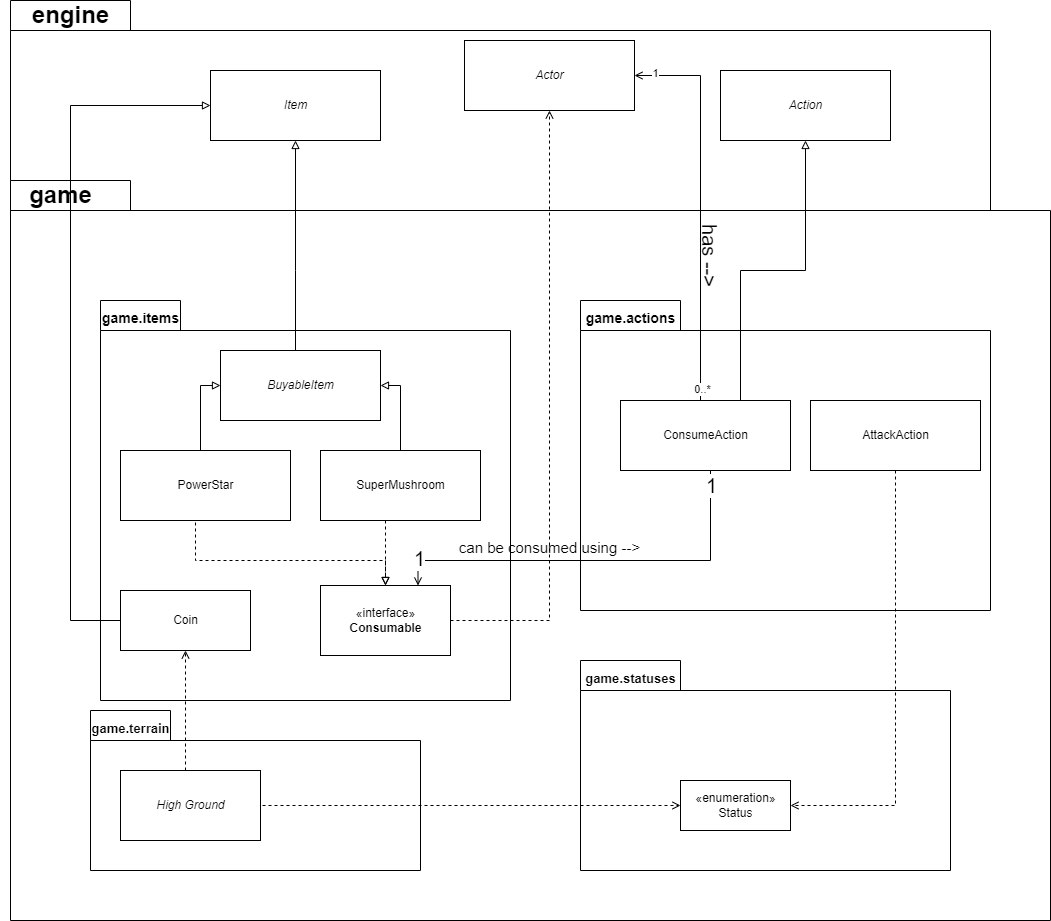

The diagram above was exported from draw.io. Its source (the exported page's mxGraphModel, read from the mxfile embedded in the PNG):
<mxGraphModel dx="2468" dy="885" grid="1" gridSize="10" guides="1" tooltips="1" connect="1" arrows="1" fold="1" page="1" pageScale="1" pageWidth="827" pageHeight="1169" math="0" shadow="0">
  <root>
    <mxCell id="0" />
    <mxCell id="1" parent="0" />
    <mxCell id="i43hTrtua0hH4RwefnVX-7" value="" style="shape=folder;fontStyle=1;spacingTop=10;tabWidth=120;tabHeight=30;tabPosition=left;html=1;" parent="1" vertex="1">
      <mxGeometry x="-40" y="270" width="980" height="210" as="geometry" />
    </mxCell>
    <mxCell id="i43hTrtua0hH4RwefnVX-1" value="" style="shape=folder;fontStyle=1;spacingTop=10;tabWidth=120;tabHeight=30;tabPosition=left;html=1;" parent="1" vertex="1">
      <mxGeometry x="-40" y="450" width="1040" height="740" as="geometry" />
    </mxCell>
    <mxCell id="i43hTrtua0hH4RwefnVX-4" value="" style="shape=folder;fontStyle=1;spacingTop=10;tabWidth=80;tabHeight=30;tabPosition=left;html=1;" parent="1" vertex="1">
      <mxGeometry x="50" y="570" width="410" height="400" as="geometry" />
    </mxCell>
    <mxCell id="i43hTrtua0hH4RwefnVX-2" value="game" style="text;strokeColor=none;fillColor=none;html=1;fontSize=24;fontStyle=1;verticalAlign=middle;align=center;" parent="1" vertex="1">
      <mxGeometry x="-50" y="450" width="120" height="30" as="geometry" />
    </mxCell>
    <mxCell id="MrsWHeAj9BduAwFFd_29-2" style="edgeStyle=orthogonalEdgeStyle;rounded=0;orthogonalLoop=1;jettySize=auto;html=1;endArrow=block;endFill=0;dashed=1;exitX=0.5;exitY=1;exitDx=0;exitDy=0;" parent="1" source="i43hTrtua0hH4RwefnVX-3" target="MrsWHeAj9BduAwFFd_29-1" edge="1">
      <mxGeometry relative="1" as="geometry">
        <Array as="points">
          <mxPoint x="145" y="790" />
          <mxPoint x="145" y="830" />
          <mxPoint x="335" y="830" />
        </Array>
      </mxGeometry>
    </mxCell>
    <mxCell id="r3NcZX6An-PjU--hHvSq-7" style="edgeStyle=orthogonalEdgeStyle;rounded=0;orthogonalLoop=1;jettySize=auto;html=1;entryX=0;entryY=0.5;entryDx=0;entryDy=0;endArrow=block;endFill=0;" edge="1" parent="1" source="i43hTrtua0hH4RwefnVX-3" target="r3NcZX6An-PjU--hHvSq-1">
      <mxGeometry relative="1" as="geometry">
        <Array as="points">
          <mxPoint x="150" y="655" />
        </Array>
      </mxGeometry>
    </mxCell>
    <mxCell id="i43hTrtua0hH4RwefnVX-3" value="PowerStar" style="html=1;" parent="1" vertex="1">
      <mxGeometry x="70" y="720" width="170" height="70" as="geometry" />
    </mxCell>
    <mxCell id="i43hTrtua0hH4RwefnVX-5" value="&lt;font style=&quot;font-size: 14px&quot;&gt;game.items&lt;/font&gt;" style="text;strokeColor=none;fillColor=none;html=1;fontSize=24;fontStyle=1;verticalAlign=middle;align=center;" parent="1" vertex="1">
      <mxGeometry x="30" y="570" width="120" height="30" as="geometry" />
    </mxCell>
    <mxCell id="i43hTrtua0hH4RwefnVX-8" value="engine" style="text;strokeColor=none;fillColor=none;html=1;fontSize=24;fontStyle=1;verticalAlign=middle;align=center;" parent="1" vertex="1">
      <mxGeometry x="-40" y="270" width="120" height="30" as="geometry" />
    </mxCell>
    <mxCell id="i43hTrtua0hH4RwefnVX-9" value="&lt;i&gt;Item&lt;/i&gt;" style="html=1;" parent="1" vertex="1">
      <mxGeometry x="160" y="340" width="170" height="70" as="geometry" />
    </mxCell>
    <mxCell id="MrsWHeAj9BduAwFFd_29-3" style="edgeStyle=orthogonalEdgeStyle;rounded=0;orthogonalLoop=1;jettySize=auto;html=1;dashed=1;endArrow=block;endFill=0;" parent="1" source="i43hTrtua0hH4RwefnVX-10" target="MrsWHeAj9BduAwFFd_29-1" edge="1">
      <mxGeometry relative="1" as="geometry">
        <Array as="points">
          <mxPoint x="335" y="800" />
          <mxPoint x="335" y="800" />
        </Array>
      </mxGeometry>
    </mxCell>
    <mxCell id="r3NcZX6An-PjU--hHvSq-5" style="edgeStyle=orthogonalEdgeStyle;rounded=0;orthogonalLoop=1;jettySize=auto;html=1;entryX=1;entryY=0.5;entryDx=0;entryDy=0;endArrow=block;endFill=0;" edge="1" parent="1" source="i43hTrtua0hH4RwefnVX-10" target="r3NcZX6An-PjU--hHvSq-1">
      <mxGeometry relative="1" as="geometry" />
    </mxCell>
    <mxCell id="i43hTrtua0hH4RwefnVX-10" value="SuperMushroom" style="html=1;" parent="1" vertex="1">
      <mxGeometry x="270" y="720" width="160" height="70" as="geometry" />
    </mxCell>
    <mxCell id="MrsWHeAj9BduAwFFd_29-10" style="edgeStyle=orthogonalEdgeStyle;rounded=0;orthogonalLoop=1;jettySize=auto;html=1;entryX=0.5;entryY=1;entryDx=0;entryDy=0;endArrow=open;endFill=0;dashed=1;" parent="1" source="MrsWHeAj9BduAwFFd_29-1" target="MrsWHeAj9BduAwFFd_29-9" edge="1">
      <mxGeometry relative="1" as="geometry" />
    </mxCell>
    <mxCell id="MrsWHeAj9BduAwFFd_29-4" value="" style="shape=folder;fontStyle=1;spacingTop=10;tabWidth=100;tabHeight=30;tabPosition=left;html=1;" parent="1" vertex="1">
      <mxGeometry x="530" y="570" width="410" height="310" as="geometry" />
    </mxCell>
    <mxCell id="MrsWHeAj9BduAwFFd_29-1" value="«interface»&lt;br&gt;&lt;b&gt;Consumable&lt;/b&gt;" style="html=1;" parent="1" vertex="1">
      <mxGeometry x="270" y="855" width="130" height="70" as="geometry" />
    </mxCell>
    <mxCell id="MrsWHeAj9BduAwFFd_29-5" value="&lt;font style=&quot;font-size: 14px&quot;&gt;game.actions&lt;/font&gt;" style="text;strokeColor=none;fillColor=none;html=1;fontSize=24;fontStyle=1;verticalAlign=middle;align=center;" parent="1" vertex="1">
      <mxGeometry x="520" y="570" width="120" height="30" as="geometry" />
    </mxCell>
    <mxCell id="MrsWHeAj9BduAwFFd_29-8" style="edgeStyle=orthogonalEdgeStyle;rounded=0;orthogonalLoop=1;jettySize=auto;html=1;entryX=0.5;entryY=1;entryDx=0;entryDy=0;endArrow=block;endFill=0;" parent="1" source="MrsWHeAj9BduAwFFd_29-6" target="MrsWHeAj9BduAwFFd_29-7" edge="1">
      <mxGeometry relative="1" as="geometry">
        <Array as="points">
          <mxPoint x="690" y="540" />
          <mxPoint x="755" y="540" />
        </Array>
      </mxGeometry>
    </mxCell>
    <mxCell id="hqZbjBGwLM4o_RLY3u5l-2" style="edgeStyle=orthogonalEdgeStyle;rounded=0;orthogonalLoop=1;jettySize=auto;html=1;entryX=1;entryY=0.5;entryDx=0;entryDy=0;endArrow=open;endFill=0;" parent="1" source="MrsWHeAj9BduAwFFd_29-6" target="MrsWHeAj9BduAwFFd_29-9" edge="1">
      <mxGeometry relative="1" as="geometry">
        <Array as="points">
          <mxPoint x="650" y="345" />
        </Array>
      </mxGeometry>
    </mxCell>
    <mxCell id="hqZbjBGwLM4o_RLY3u5l-3" value="1" style="edgeLabel;html=1;align=center;verticalAlign=middle;resizable=0;points=[];" parent="hqZbjBGwLM4o_RLY3u5l-2" vertex="1" connectable="0">
      <mxGeometry x="0.8981" y="-3" relative="1" as="geometry">
        <mxPoint as="offset" />
      </mxGeometry>
    </mxCell>
    <mxCell id="hqZbjBGwLM4o_RLY3u5l-4" value="0..*" style="edgeLabel;html=1;align=center;verticalAlign=middle;resizable=0;points=[];" parent="hqZbjBGwLM4o_RLY3u5l-2" vertex="1" connectable="0">
      <mxGeometry x="-0.9372" y="-1" relative="1" as="geometry">
        <mxPoint as="offset" />
      </mxGeometry>
    </mxCell>
    <mxCell id="hqZbjBGwLM4o_RLY3u5l-9" style="edgeStyle=orthogonalEdgeStyle;rounded=0;orthogonalLoop=1;jettySize=auto;html=1;entryX=0.75;entryY=0;entryDx=0;entryDy=0;fontSize=20;endArrow=open;endFill=0;" parent="1" source="MrsWHeAj9BduAwFFd_29-6" target="MrsWHeAj9BduAwFFd_29-1" edge="1">
      <mxGeometry relative="1" as="geometry">
        <Array as="points">
          <mxPoint x="660" y="830" />
          <mxPoint x="368" y="830" />
        </Array>
      </mxGeometry>
    </mxCell>
    <mxCell id="hqZbjBGwLM4o_RLY3u5l-10" value="1" style="edgeLabel;html=1;align=center;verticalAlign=middle;resizable=0;points=[];fontSize=20;" parent="hqZbjBGwLM4o_RLY3u5l-9" vertex="1" connectable="0">
      <mxGeometry x="0.8771" y="-3" relative="1" as="geometry">
        <mxPoint as="offset" />
      </mxGeometry>
    </mxCell>
    <mxCell id="hqZbjBGwLM4o_RLY3u5l-11" value="1" style="edgeLabel;html=1;align=center;verticalAlign=middle;resizable=0;points=[];fontSize=20;" parent="hqZbjBGwLM4o_RLY3u5l-9" vertex="1" connectable="0">
      <mxGeometry x="-0.9289" relative="1" as="geometry">
        <mxPoint as="offset" />
      </mxGeometry>
    </mxCell>
    <mxCell id="MrsWHeAj9BduAwFFd_29-6" value="ConsumeAction" style="html=1;" parent="1" vertex="1">
      <mxGeometry x="570" y="670" width="170" height="70" as="geometry" />
    </mxCell>
    <mxCell id="MrsWHeAj9BduAwFFd_29-7" value="&lt;i&gt;Action&lt;/i&gt;" style="html=1;" parent="1" vertex="1">
      <mxGeometry x="670" y="340" width="170" height="70" as="geometry" />
    </mxCell>
    <mxCell id="MrsWHeAj9BduAwFFd_29-9" value="&lt;i&gt;Actor&lt;/i&gt;" style="html=1;" parent="1" vertex="1">
      <mxGeometry x="414" y="310" width="170" height="70" as="geometry" />
    </mxCell>
    <mxCell id="bJRN9SNMAbC33uXG2rwS-1" style="edgeStyle=orthogonalEdgeStyle;rounded=0;orthogonalLoop=1;jettySize=auto;html=1;endArrow=block;endFill=0;exitX=0;exitY=0.5;exitDx=0;exitDy=0;" parent="1" source="wFLRJprpQHyPGRCy-drW-1" target="i43hTrtua0hH4RwefnVX-9" edge="1">
      <mxGeometry relative="1" as="geometry">
        <Array as="points">
          <mxPoint x="20" y="890" />
          <mxPoint x="20" y="375" />
        </Array>
      </mxGeometry>
    </mxCell>
    <mxCell id="wFLRJprpQHyPGRCy-drW-1" value="Coin" style="html=1;" parent="1" vertex="1">
      <mxGeometry x="70" y="860" width="130" height="60" as="geometry" />
    </mxCell>
    <mxCell id="wFLRJprpQHyPGRCy-drW-4" value="" style="shape=folder;fontStyle=1;spacingTop=10;tabWidth=80;tabHeight=30;tabPosition=left;html=1;" parent="1" vertex="1">
      <mxGeometry x="40" y="980" width="330" height="160" as="geometry" />
    </mxCell>
    <mxCell id="wFLRJprpQHyPGRCy-drW-6" value="&lt;font style=&quot;font-size: 13px&quot;&gt;game.terrain&lt;/font&gt;" style="text;strokeColor=none;fillColor=none;html=1;fontSize=24;fontStyle=1;verticalAlign=middle;align=center;" parent="1" vertex="1">
      <mxGeometry x="20" y="980" width="120" height="30" as="geometry" />
    </mxCell>
    <mxCell id="bJRN9SNMAbC33uXG2rwS-5" style="edgeStyle=orthogonalEdgeStyle;rounded=0;orthogonalLoop=1;jettySize=auto;html=1;endArrow=open;endFill=0;dashed=1;" parent="1" source="bJRN9SNMAbC33uXG2rwS-2" target="wFLRJprpQHyPGRCy-drW-1" edge="1">
      <mxGeometry relative="1" as="geometry">
        <Array as="points">
          <mxPoint x="135" y="1000" />
          <mxPoint x="135" y="1000" />
        </Array>
      </mxGeometry>
    </mxCell>
    <mxCell id="bJRN9SNMAbC33uXG2rwS-3" value="" style="shape=folder;fontStyle=1;spacingTop=10;tabWidth=100;tabHeight=30;tabPosition=left;html=1;" parent="1" vertex="1">
      <mxGeometry x="530" y="930" width="370" height="210" as="geometry" />
    </mxCell>
    <mxCell id="bJRN9SNMAbC33uXG2rwS-8" style="edgeStyle=orthogonalEdgeStyle;rounded=0;orthogonalLoop=1;jettySize=auto;html=1;entryX=0;entryY=0.5;entryDx=0;entryDy=0;dashed=1;endArrow=open;endFill=0;exitX=1;exitY=0.5;exitDx=0;exitDy=0;" parent="1" source="bJRN9SNMAbC33uXG2rwS-2" target="bJRN9SNMAbC33uXG2rwS-7" edge="1">
      <mxGeometry relative="1" as="geometry">
        <Array as="points">
          <mxPoint x="205" y="1075" />
        </Array>
      </mxGeometry>
    </mxCell>
    <mxCell id="bJRN9SNMAbC33uXG2rwS-2" value="&lt;i&gt;High Ground&lt;/i&gt;" style="html=1;" parent="1" vertex="1">
      <mxGeometry x="70" y="1040" width="140" height="70" as="geometry" />
    </mxCell>
    <mxCell id="bJRN9SNMAbC33uXG2rwS-4" value="&lt;font style=&quot;font-size: 13px&quot;&gt;game.statuses&lt;/font&gt;" style="text;strokeColor=none;fillColor=none;html=1;fontSize=24;fontStyle=1;verticalAlign=middle;align=center;" parent="1" vertex="1">
      <mxGeometry x="520" y="930" width="120" height="30" as="geometry" />
    </mxCell>
    <mxCell id="bJRN9SNMAbC33uXG2rwS-7" value="«enumeration»&lt;br&gt;Status" style="html=1;" parent="1" vertex="1">
      <mxGeometry x="630" y="1050" width="110" height="50" as="geometry" />
    </mxCell>
    <mxCell id="CSBdyJzycMAR1Jzyt-HD-3" style="edgeStyle=orthogonalEdgeStyle;rounded=0;orthogonalLoop=1;jettySize=auto;html=1;entryX=1;entryY=0.5;entryDx=0;entryDy=0;exitX=0.5;exitY=1;exitDx=0;exitDy=0;endArrow=open;endFill=0;dashed=1;" parent="1" source="bJRN9SNMAbC33uXG2rwS-9" target="bJRN9SNMAbC33uXG2rwS-7" edge="1">
      <mxGeometry relative="1" as="geometry" />
    </mxCell>
    <mxCell id="bJRN9SNMAbC33uXG2rwS-9" value="AttackAction" style="html=1;" parent="1" vertex="1">
      <mxGeometry x="760" y="670" width="170" height="70" as="geometry" />
    </mxCell>
    <mxCell id="hqZbjBGwLM4o_RLY3u5l-5" value="&lt;span style=&quot;font-weight: normal&quot;&gt;&lt;font style=&quot;font-size: 20px&quot;&gt;has --&amp;gt;&lt;/font&gt;&lt;/span&gt;" style="text;strokeColor=none;fillColor=none;html=1;fontSize=24;fontStyle=1;verticalAlign=middle;align=center;rotation=90;strokeWidth=3;" parent="1" vertex="1">
      <mxGeometry x="620" y="520" width="80" height="10" as="geometry" />
    </mxCell>
    <mxCell id="hqZbjBGwLM4o_RLY3u5l-12" value="&lt;span style=&quot;font-weight: normal&quot;&gt;&lt;font style=&quot;font-size: 15px&quot;&gt;can be consumed using --&amp;gt;&lt;/font&gt;&lt;/span&gt;" style="text;strokeColor=none;fillColor=none;html=1;fontSize=24;fontStyle=1;verticalAlign=middle;align=center;rotation=0;strokeWidth=3;" parent="1" vertex="1">
      <mxGeometry x="419" y="800" width="160" height="30" as="geometry" />
    </mxCell>
    <mxCell id="r3NcZX6An-PjU--hHvSq-2" style="edgeStyle=orthogonalEdgeStyle;rounded=0;orthogonalLoop=1;jettySize=auto;html=1;entryX=0.5;entryY=1;entryDx=0;entryDy=0;endArrow=block;endFill=0;" edge="1" parent="1" source="r3NcZX6An-PjU--hHvSq-1" target="i43hTrtua0hH4RwefnVX-9">
      <mxGeometry relative="1" as="geometry">
        <Array as="points">
          <mxPoint x="245" y="540" />
          <mxPoint x="245" y="540" />
        </Array>
      </mxGeometry>
    </mxCell>
    <mxCell id="r3NcZX6An-PjU--hHvSq-1" value="&lt;i&gt;BuyableItem&lt;/i&gt;" style="html=1;" vertex="1" parent="1">
      <mxGeometry x="170" y="620" width="160" height="70" as="geometry" />
    </mxCell>
  </root>
</mxGraphModel>